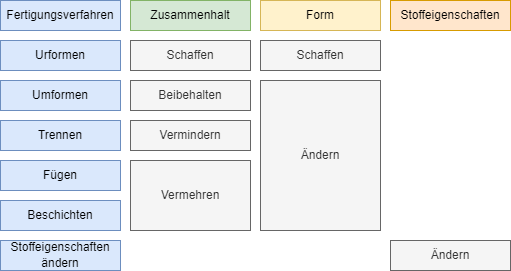

The diagram above was exported from draw.io. Its source (the exported page's mxGraphModel, read from the mxfile embedded in the PNG):
<mxGraphModel dx="2081" dy="410" grid="1" gridSize="10" guides="1" tooltips="1" connect="1" arrows="1" fold="1" page="1" pageScale="1" pageWidth="827" pageHeight="1169" math="0" shadow="0">
  <root>
    <mxCell id="0" />
    <mxCell id="1" parent="0" />
    <mxCell id="fDDDq7lWu_ze5syiC0Dv-2" value="&lt;font face=&quot;Helvetica&quot;&gt;Fertigungsverfahren&lt;/font&gt;" style="rounded=0;whiteSpace=wrap;html=1;hachureGap=4;fontFamily=Architects Daughter;fontSource=https%3A%2F%2Ffonts.googleapis.com%2Fcss%3Ffamily%3DArchitects%2BDaughter;fillColor=#dae8fc;strokeColor=#6c8ebf;" vertex="1" parent="1">
      <mxGeometry x="-1520" y="480" width="120" height="30" as="geometry" />
    </mxCell>
    <mxCell id="fDDDq7lWu_ze5syiC0Dv-4" value="&lt;font face=&quot;Helvetica&quot;&gt;Zusammenhalt&lt;/font&gt;" style="rounded=0;whiteSpace=wrap;html=1;hachureGap=4;fontFamily=Architects Daughter;fontSource=https%3A%2F%2Ffonts.googleapis.com%2Fcss%3Ffamily%3DArchitects%2BDaughter;fillColor=#d5e8d4;strokeColor=#82b366;" vertex="1" parent="1">
      <mxGeometry x="-1390" y="480" width="120" height="30" as="geometry" />
    </mxCell>
    <mxCell id="fDDDq7lWu_ze5syiC0Dv-5" value="&lt;font face=&quot;Helvetica&quot;&gt;Form&lt;/font&gt;" style="rounded=0;whiteSpace=wrap;html=1;hachureGap=4;fontFamily=Architects Daughter;fontSource=https%3A%2F%2Ffonts.googleapis.com%2Fcss%3Ffamily%3DArchitects%2BDaughter;fillColor=#fff2cc;strokeColor=#d6b656;" vertex="1" parent="1">
      <mxGeometry x="-1260" y="480" width="120" height="30" as="geometry" />
    </mxCell>
    <mxCell id="fDDDq7lWu_ze5syiC0Dv-6" value="&lt;font face=&quot;Helvetica&quot;&gt;Stoffeigenschaften&lt;/font&gt;" style="rounded=0;whiteSpace=wrap;html=1;hachureGap=4;fontFamily=Architects Daughter;fontSource=https%3A%2F%2Ffonts.googleapis.com%2Fcss%3Ffamily%3DArchitects%2BDaughter;fillColor=#ffe6cc;strokeColor=#d79b00;" vertex="1" parent="1">
      <mxGeometry x="-1130" y="480" width="120" height="30" as="geometry" />
    </mxCell>
    <mxCell id="fDDDq7lWu_ze5syiC0Dv-7" value="&lt;font face=&quot;Helvetica&quot;&gt;Urformen&lt;/font&gt;" style="rounded=0;whiteSpace=wrap;html=1;hachureGap=4;fontFamily=Architects Daughter;fontSource=https%3A%2F%2Ffonts.googleapis.com%2Fcss%3Ffamily%3DArchitects%2BDaughter;fillColor=#dae8fc;strokeColor=#6c8ebf;" vertex="1" parent="1">
      <mxGeometry x="-1520" y="520" width="120" height="30" as="geometry" />
    </mxCell>
    <mxCell id="fDDDq7lWu_ze5syiC0Dv-8" value="&lt;font face=&quot;Helvetica&quot;&gt;Umformen&lt;/font&gt;" style="rounded=0;whiteSpace=wrap;html=1;hachureGap=4;fontFamily=Architects Daughter;fontSource=https%3A%2F%2Ffonts.googleapis.com%2Fcss%3Ffamily%3DArchitects%2BDaughter;fillColor=#dae8fc;strokeColor=#6c8ebf;" vertex="1" parent="1">
      <mxGeometry x="-1520" y="560" width="120" height="30" as="geometry" />
    </mxCell>
    <mxCell id="fDDDq7lWu_ze5syiC0Dv-9" value="&lt;font face=&quot;Helvetica&quot;&gt;Trennen&lt;/font&gt;" style="rounded=0;whiteSpace=wrap;html=1;hachureGap=4;fontFamily=Architects Daughter;fontSource=https%3A%2F%2Ffonts.googleapis.com%2Fcss%3Ffamily%3DArchitects%2BDaughter;fillColor=#dae8fc;strokeColor=#6c8ebf;" vertex="1" parent="1">
      <mxGeometry x="-1520" y="600" width="120" height="30" as="geometry" />
    </mxCell>
    <mxCell id="fDDDq7lWu_ze5syiC0Dv-10" value="&lt;font face=&quot;Helvetica&quot;&gt;Fügen&lt;/font&gt;" style="rounded=0;whiteSpace=wrap;html=1;hachureGap=4;fontFamily=Architects Daughter;fontSource=https%3A%2F%2Ffonts.googleapis.com%2Fcss%3Ffamily%3DArchitects%2BDaughter;fillColor=#dae8fc;strokeColor=#6c8ebf;" vertex="1" parent="1">
      <mxGeometry x="-1520" y="640" width="120" height="30" as="geometry" />
    </mxCell>
    <mxCell id="fDDDq7lWu_ze5syiC0Dv-11" value="&lt;font face=&quot;Helvetica&quot;&gt;Beschichten&lt;/font&gt;" style="rounded=0;whiteSpace=wrap;html=1;hachureGap=4;fontFamily=Architects Daughter;fontSource=https%3A%2F%2Ffonts.googleapis.com%2Fcss%3Ffamily%3DArchitects%2BDaughter;fillColor=#dae8fc;strokeColor=#6c8ebf;" vertex="1" parent="1">
      <mxGeometry x="-1520" y="680" width="120" height="30" as="geometry" />
    </mxCell>
    <mxCell id="fDDDq7lWu_ze5syiC0Dv-12" value="&lt;font face=&quot;Helvetica&quot;&gt;Stoffeigenschaften ändern&lt;/font&gt;" style="rounded=0;whiteSpace=wrap;html=1;hachureGap=4;fontFamily=Architects Daughter;fontSource=https%3A%2F%2Ffonts.googleapis.com%2Fcss%3Ffamily%3DArchitects%2BDaughter;fillColor=#dae8fc;strokeColor=#6c8ebf;" vertex="1" parent="1">
      <mxGeometry x="-1520" y="720" width="120" height="30" as="geometry" />
    </mxCell>
    <mxCell id="fDDDq7lWu_ze5syiC0Dv-13" value="&lt;font face=&quot;Helvetica&quot;&gt;Schaffen&lt;/font&gt;" style="rounded=0;whiteSpace=wrap;html=1;hachureGap=4;fontFamily=Architects Daughter;fontSource=https%3A%2F%2Ffonts.googleapis.com%2Fcss%3Ffamily%3DArchitects%2BDaughter;fillColor=#f5f5f5;strokeColor=#666666;fontColor=#333333;" vertex="1" parent="1">
      <mxGeometry x="-1390" y="520" width="120" height="30" as="geometry" />
    </mxCell>
    <mxCell id="fDDDq7lWu_ze5syiC0Dv-14" value="&lt;font face=&quot;Helvetica&quot;&gt;Beibehalten&lt;/font&gt;" style="rounded=0;whiteSpace=wrap;html=1;hachureGap=4;fontFamily=Architects Daughter;fontSource=https%3A%2F%2Ffonts.googleapis.com%2Fcss%3Ffamily%3DArchitects%2BDaughter;fillColor=#f5f5f5;strokeColor=#666666;fontColor=#333333;" vertex="1" parent="1">
      <mxGeometry x="-1390" y="560" width="120" height="30" as="geometry" />
    </mxCell>
    <mxCell id="fDDDq7lWu_ze5syiC0Dv-15" value="&lt;font face=&quot;Helvetica&quot;&gt;Vermindern&lt;/font&gt;" style="rounded=0;whiteSpace=wrap;html=1;hachureGap=4;fontFamily=Architects Daughter;fontSource=https%3A%2F%2Ffonts.googleapis.com%2Fcss%3Ffamily%3DArchitects%2BDaughter;fillColor=#f5f5f5;strokeColor=#666666;fontColor=#333333;" vertex="1" parent="1">
      <mxGeometry x="-1390" y="600" width="120" height="30" as="geometry" />
    </mxCell>
    <mxCell id="fDDDq7lWu_ze5syiC0Dv-16" value="&lt;font face=&quot;Helvetica&quot;&gt;Vermehren&lt;/font&gt;" style="rounded=0;whiteSpace=wrap;html=1;hachureGap=4;fontFamily=Architects Daughter;fontSource=https%3A%2F%2Ffonts.googleapis.com%2Fcss%3Ffamily%3DArchitects%2BDaughter;fillColor=#f5f5f5;strokeColor=#666666;fontColor=#333333;" vertex="1" parent="1">
      <mxGeometry x="-1390" y="640" width="120" height="70" as="geometry" />
    </mxCell>
    <mxCell id="fDDDq7lWu_ze5syiC0Dv-17" value="&lt;font face=&quot;Helvetica&quot;&gt;Schaffen&lt;/font&gt;" style="rounded=0;whiteSpace=wrap;html=1;hachureGap=4;fontFamily=Architects Daughter;fontSource=https%3A%2F%2Ffonts.googleapis.com%2Fcss%3Ffamily%3DArchitects%2BDaughter;fillColor=#f5f5f5;strokeColor=#666666;fontColor=#333333;" vertex="1" parent="1">
      <mxGeometry x="-1260" y="520" width="120" height="30" as="geometry" />
    </mxCell>
    <mxCell id="fDDDq7lWu_ze5syiC0Dv-18" value="&lt;font face=&quot;Helvetica&quot;&gt;Ändern&lt;/font&gt;" style="rounded=0;whiteSpace=wrap;html=1;hachureGap=4;fontFamily=Architects Daughter;fontSource=https%3A%2F%2Ffonts.googleapis.com%2Fcss%3Ffamily%3DArchitects%2BDaughter;fillColor=#f5f5f5;strokeColor=#666666;fontColor=#333333;" vertex="1" parent="1">
      <mxGeometry x="-1260" y="560" width="120" height="150" as="geometry" />
    </mxCell>
    <mxCell id="fDDDq7lWu_ze5syiC0Dv-19" value="&lt;font face=&quot;Helvetica&quot;&gt;Ändern&lt;/font&gt;" style="rounded=0;whiteSpace=wrap;html=1;hachureGap=4;fontFamily=Architects Daughter;fontSource=https%3A%2F%2Ffonts.googleapis.com%2Fcss%3Ffamily%3DArchitects%2BDaughter;fillColor=#f5f5f5;strokeColor=#666666;fontColor=#333333;" vertex="1" parent="1">
      <mxGeometry x="-1130" y="720" width="120" height="30" as="geometry" />
    </mxCell>
  </root>
</mxGraphModel>